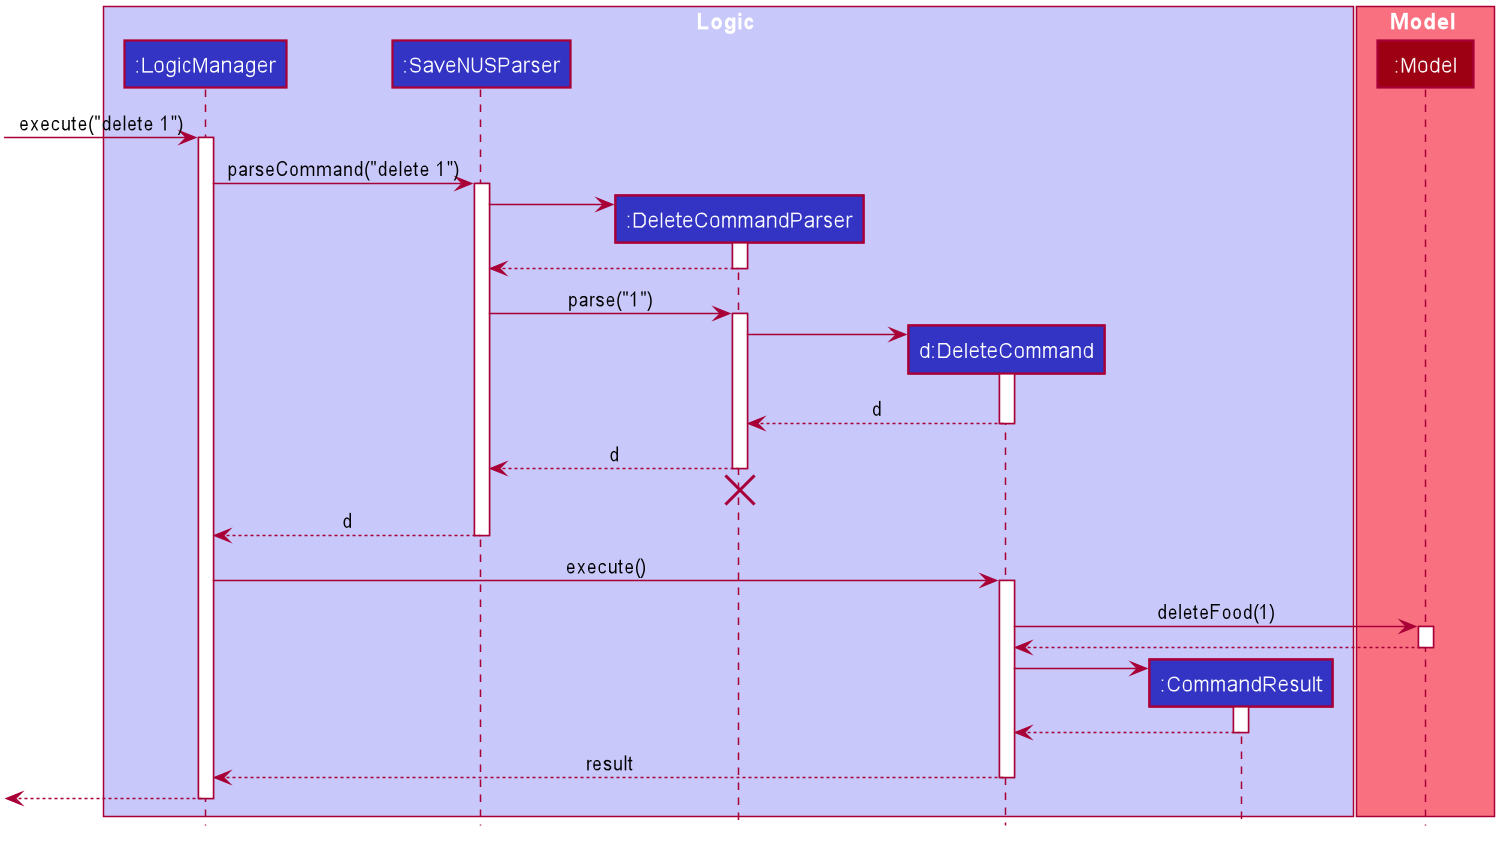

The diagram above was rendered by PlantUML. Its source (embedded in the PNG):
@startuml








skinparam BackgroundColor #FFFFFFF

skinparam Shadowing false

skinparam Class {
    FontColor #FFFFFF
    BorderThickness 1
    BorderColor #FFFFFF
    StereotypeFontColor #FFFFFF
    FontName Arial
}

skinparam Actor {
    BorderColor #000000
    Color #000000
    FontName Arial
}

skinparam Sequence {
    MessageAlign center
    BoxFontSize 15
    BoxPadding 0
    BoxFontColor #FFFFFF
    FontName Arial
}

skinparam Participant {
    FontColor #FFFFFFF
    Padding 20
}

skinparam MinClassWidth 50
skinparam ParticipantPadding 10
skinparam Shadowing false
skinparam DefaultTextAlignment center
skinparam packageStyle Rectangle

hide footbox
hide members
hide circle

box Logic #C8C8FA
participant ":LogicManager" as LogicManager #3333C4
participant ":SaveNUSParser" as SaveNUSParser #3333C4
participant ":DeleteCommandParser" as DeleteCommandParser #3333C4
participant "d:DeleteCommand" as DeleteCommand #3333C4
participant ":CommandResult" as CommandResult #3333C4
end box

box Model #F97181
participant ":Model" as Model #9D0012
end box

[-> LogicManager : execute("delete 1")
activate LogicManager

LogicManager -> SaveNUSParser : parseCommand("delete 1")
activate SaveNUSParser

create DeleteCommandParser
SaveNUSParser -> DeleteCommandParser
activate DeleteCommandParser

DeleteCommandParser --> SaveNUSParser
deactivate DeleteCommandParser

SaveNUSParser -> DeleteCommandParser : parse("1")
activate DeleteCommandParser

create DeleteCommand
DeleteCommandParser -> DeleteCommand
activate DeleteCommand

DeleteCommand --> DeleteCommandParser : d
deactivate DeleteCommand

DeleteCommandParser --> SaveNUSParser : d
deactivate DeleteCommandParser
DeleteCommandParser -[hidden]-> SaveNUSParser
destroy DeleteCommandParser

SaveNUSParser --> LogicManager : d
deactivate SaveNUSParser

LogicManager -> DeleteCommand : execute()
activate DeleteCommand

DeleteCommand -> Model : deleteFood(1)
activate Model

Model --> DeleteCommand
deactivate Model

create CommandResult
DeleteCommand -> CommandResult
activate CommandResult

CommandResult --> DeleteCommand
deactivate CommandResult

DeleteCommand --> LogicManager : result
deactivate DeleteCommand

[<--LogicManager
deactivate LogicManager
@enduml